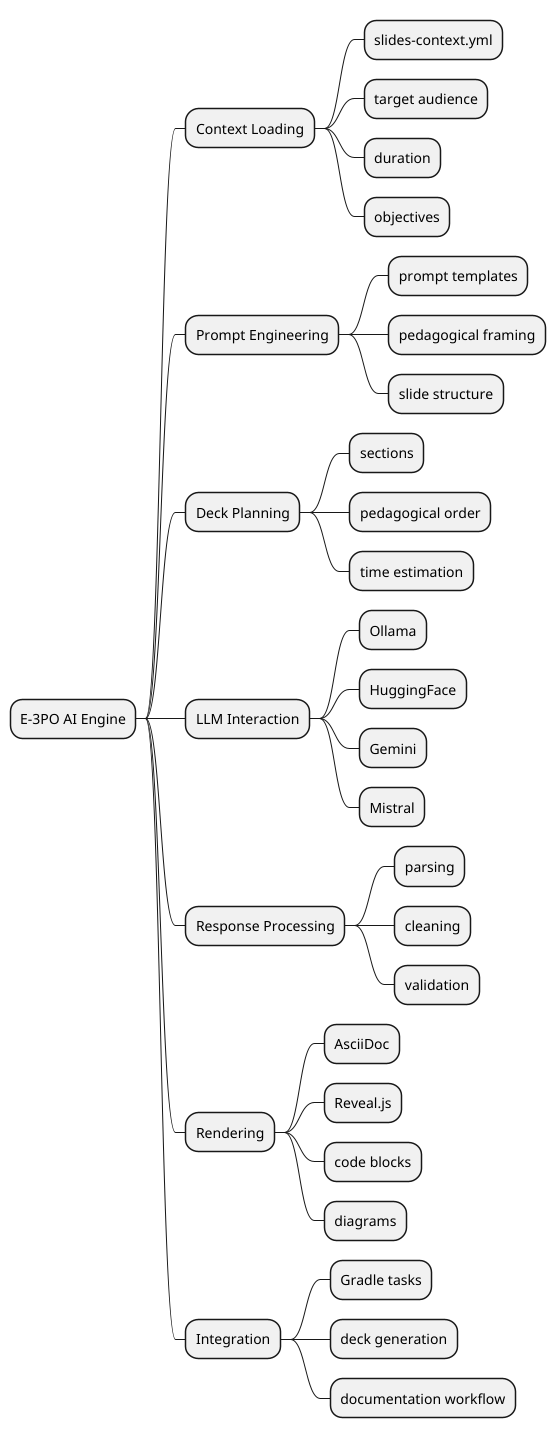

The diagram above was rendered by PlantUML. Its source (embedded in the PNG):
@startmindmap
* E-3PO AI Engine

** Context Loading
*** slides-context.yml
*** target audience
*** duration
*** objectives

** Prompt Engineering
*** prompt templates
*** pedagogical framing
*** slide structure

** Deck Planning
*** sections
*** pedagogical order
*** time estimation

** LLM Interaction
*** Ollama
*** HuggingFace
*** Gemini
*** Mistral

** Response Processing
*** parsing
*** cleaning
*** validation

** Rendering
*** AsciiDoc
*** Reveal.js
*** code blocks
*** diagrams

** Integration
*** Gradle tasks
*** deck generation
*** documentation workflow
@endmindmap